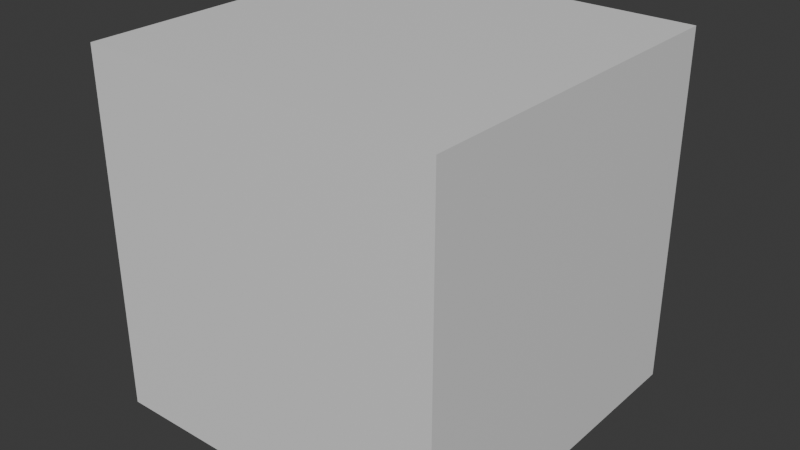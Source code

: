 # Source: RigCube.blend  (saved by Blender 4.1.24; exported with 4.5.12 LTS)
import bpy
from mathutils import Matrix  # noqa: F401  (used for matrix-valued properties, if any)

bpy.ops.wm.read_factory_settings(use_empty=True)
scene = bpy.context.scene
scene.name = 'Scene'

# ---- collections
col_collection = bpy.data.collections.new('Collection'); scene.collection.children.link(col_collection)

# ---- materials (node trees are filled in below, after node groups)
mat_material = bpy.data.materials.new('Material')
mat_material.alpha_threshold = 0.0
mat_material.use_transparent_shadow = False
mat_material.roughness = 0.5
mat_material.line_color = (0.0, 0.0, 0.0, 1.0)

# ---- material node trees
mat_material.use_nodes = True; mat_material.node_tree.nodes.clear()
_N = mat_material.node_tree.nodes; _L = mat_material.node_tree.links
n0 = _N.new('ShaderNodeOutputMaterial'); n0.name = 'Material Output'; n0.location = (300, 300)
n1 = _N.new('ShaderNodeBsdfPrincipled'); n1.name = 'Principled BSDF'; n1.location = (10, 300)
n1.inputs[3].default_value = 1.45
_L.new(n1.outputs[0], n0.inputs[0])
n0.is_active_output = True

# ---- world
world_world = bpy.data.worlds.new('World'); scene.world = world_world
world_world.use_nodes = True; world_world.node_tree.nodes.clear()
_N = world_world.node_tree.nodes; _L = world_world.node_tree.links
n0 = _N.new('ShaderNodeOutputWorld'); n0.name = 'World Output'; n0.location = (300, 300)
n1 = _N.new('ShaderNodeBackground'); n1.name = 'Background'; n1.location = (10, 300)
n1.inputs[0].default_value = (0.05088, 0.05088, 0.05088, 1.0)
_L.new(n1.outputs[0], n0.inputs[0])
n0.is_active_output = True
world_world.color = (0.05088, 0.05088, 0.05088)
world_world.use_sun_shadow = False
world_world.sun_shadow_jitter_overblur = 0.0

# ---- meshes
me_cube = bpy.data.meshes.new('Cube')
me_cube.from_pydata([(1.0, 1.0, 1.0), (1.0, 1.0, -1.0), (1.0, -1.0, 1.0), (1.0, -1.0, -1.0), (-1.0, 1.0, 1.0), (-1.0, 1.0, -1.0), (-1.0, -1.0, 1.0), (-1.0, -1.0, -1.0)], [], [(0, 4, 6, 2), (3, 2, 6, 7), (7, 6, 4, 5), (5, 1, 3, 7), (1, 0, 2, 3), (5, 4, 0, 1)])
_uv = me_cube.uv_layers.new(name='UVMap')
_uv.uv.foreach_set('vector', [0.625, 0.5, 0.875, 0.5, 0.875, 0.75, 0.625, 0.75, 0.375, 0.75, 0.625, 0.75, 0.625, 1.0, 0.375, 1.0, 0.375, 0.0, 0.625, 0.0, 0.625, 0.25, 0.375, 0.25, 0.125, 0.5, 0.375, 0.5, 0.375, 0.75, 0.125, 0.75, 0.375, 0.5, 0.625, 0.5, 0.625, 0.75, 0.375, 0.75, 0.375, 0.25, 0.625, 0.25, 0.625, 0.5, 0.375, 0.5])
me_cube.materials.append(mat_material)
me_cube.use_mirror_vertex_groups = False
me_cube.update()
arm_armature = bpy.data.armatures.new('Armature')  # bones are not reproduced

# ---- objects
ob_cube = bpy.data.objects.new('Cube', me_cube)
ob_armature = bpy.data.objects.new('Armature', arm_armature)

# ---- transforms, parenting, visibility, modifiers, constraints
ob_cube.parent = ob_armature
ob_cube.location = (0.0, 0.0, 0.0)
ob_cube.lock_rotations_4d = False
ob_cube.empty_display_type = 'ARROWS'
ob_cube.lineart.crease_threshold = 0.0
_vg = ob_cube.vertex_groups.new(name='Top')
for _i, _w in zip([0, 1, 2, 3, 4, 5, 6, 7], [0.0, 0.0, 0.0, 0.0, 0.0, 0.0, 0.01156, 0.0]): _vg.add([_i], _w, 'REPLACE')
_vg = ob_cube.vertex_groups.new(name='TopTip')
for _i, _w in zip([0, 1, 2, 3, 4, 5, 6, 7], [1.0, 0.0, 1.0, 0.0, 1.0, 0.0, 1.0, 0.0]): _vg.add([_i], _w, 'REPLACE')
_vg = ob_cube.vertex_groups.new(name='Down')
for _i, _w in zip([0, 1, 2, 3, 4, 5, 6, 7], [0.0, 0.0, 0.0, 0.0, 0.0, 0.0, 0.0, 0.0]): _vg.add([_i], _w, 'REPLACE')
_vg = ob_cube.vertex_groups.new(name='DownTip')
for _i, _w in zip([0, 1, 2, 3, 4, 5, 6, 7], [0.0, 1.0, 0.0, 1.0, 0.0, 1.0, 0.0, 1.0]): _vg.add([_i], _w, 'REPLACE')
_m = ob_cube.modifiers.new('Armature', 'ARMATURE')
_m.object = ob_armature
ob_armature.location = (0.0, 0.0, 0.0)

# ---- collection membership
col_collection.objects.link(ob_cube)
col_collection.objects.link(ob_armature)

# ---- scene / render settings (as saved in the file)
scene.frame_start = 1; scene.frame_end = 250; scene.frame_set(1)
scene.render.engine = 'BLENDER_EEVEE_NEXT'
scene.cycles.sampling_pattern = 'TABULATED_SOBOL'
scene.eevee.ray_tracing_options.trace_max_roughness = 0.0
bpy.context.view_layer.update()

# ---- added for rendering (the .blend has no active camera and no usable light): camera, sun
cam_auto = bpy.data.cameras.new('AutoCamera')
cam_auto.lens = 50.0
cam_auto.sensor_width = 36.0
cam_auto.clip_end = 1000.0
ob_auto_camera = bpy.data.objects.new('AutoCamera', cam_auto)
scene.collection.objects.link(ob_auto_camera)
ob_auto_camera.location = (3.20507, -3.84609, 2.56406)
ob_auto_camera.rotation_euler = (1.09748, -7.21219e-08, 0.694738)
scene.camera = ob_auto_camera
light_auto_sun = bpy.data.lights.new('AutoSun', 'SUN')
light_auto_sun.energy = 3.0
light_auto_sun.angle = 0.0523599
ob_auto_sun = bpy.data.objects.new('AutoSun', light_auto_sun)
scene.collection.objects.link(ob_auto_sun)
ob_auto_sun.rotation_euler = (0.872665, 0.174533, 0.523599)
bpy.context.view_layer.update()
